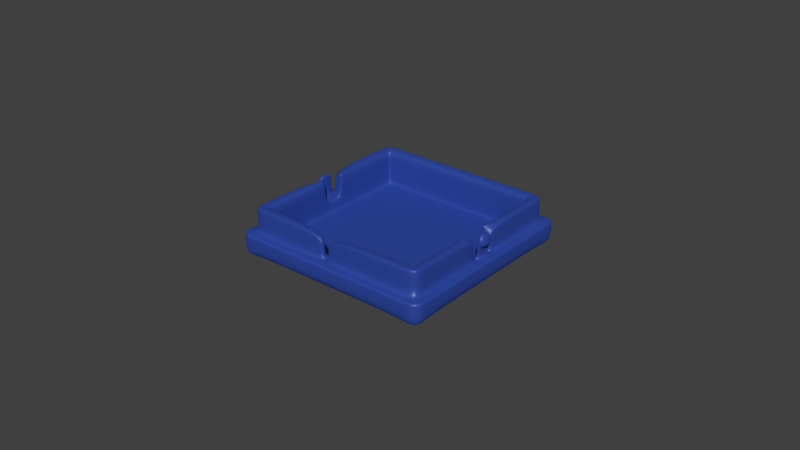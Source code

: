 # Source: case_top.blend  (saved by Blender 2.79.0; exported with 4.5.12 LTS)
import bpy
from mathutils import Matrix  # noqa: F401  (used for matrix-valued properties, if any)

bpy.ops.wm.read_factory_settings(use_empty=True)
scene = bpy.context.scene
scene.name = 'Scene'

# ---- collections
col_collection_1 = bpy.data.collections.new('Collection 1'); scene.collection.children.link(col_collection_1)

# ---- materials (node trees are filled in below, after node groups)
mat_material_003 = bpy.data.materials.new('Material.003')
mat_material_003.alpha_threshold = 0.0
mat_material_003.roughness = 0.5

# ---- material node trees
mat_material_003.use_nodes = True; mat_material_003.node_tree.nodes.clear()
_N = mat_material_003.node_tree.nodes; _L = mat_material_003.node_tree.links
n0 = _N.new('ShaderNodeOutputMaterial'); n0.name = 'Material Output'; n0.location = (381, 300)
n1 = _N.new('ShaderNodeMixShader'); n1.name = 'Mix Shader'; n1.location = (161, 315)
n1.inputs[0].default_value = 0.06364
n2 = _N.new('ShaderNodeBsdfAnisotropic'); n2.name = 'Glossy BSDF'; n2.location = (-140, 275)
n2.distribution = 'GGX'
n2.inputs[1].default_value = 0.4472
n3 = _N.new('ShaderNodeBsdfDiffuse'); n3.name = 'Diffuse BSDF'; n3.location = (-126, 455)
n3.inputs[0].default_value = (0.02232, 0.06077, 0.3578, 1.0)
n3.inputs[1].default_value = 0.08088
_L.new(n3.outputs[0], n1.inputs[1])
_L.new(n1.outputs[0], n0.inputs[0])
_L.new(n2.outputs[0], n1.inputs[2])
n0.is_active_output = True

# ---- world
world_world = bpy.data.worlds.new('World'); scene.world = world_world
world_world.color = (0.05088, 0.05088, 0.05088)
world_world.use_sun_shadow = False
world_world.sun_shadow_jitter_overblur = 0.0
world_world.cycles.sampling_method = 'MANUAL'

# ---- meshes
me_cube = bpy.data.meshes.new('Cube')
me_cube.from_pydata([(-0.01139, -0.01138, -0.004191), (-0.01139, 0.01138, -0.004191), (0.01138, -0.01138, -0.004191), (0.01138, 0.01138, -0.004191), (-0.01, -0.01, -0.004191), (-0.01, -0.01, 0.0002598), (-0.01, 0.01, -0.004191), (-0.01, 0.01, 0.0002598), (0.01, -0.01, -0.004191), (0.01, -0.01, 0.0002598), (0.01, 0.01, -0.004191), (0.01, 0.01, 0.0002598), (-0.01139, 0.01138, -0.001178), (0.01138, 0.01138, -0.001178), (0.01138, -0.01138, -0.001178), (0.000205, 0.01138, -0.004191), (0.000205, 0.01249, 0.00181), (0.000205, -0.01138, -0.004191), (0.000205, -0.01249, 0.00181), (0.000205, 0.01, -0.004191), (0.000205, 0.01, 0.0002598), (0.000205, -0.01, -0.004191), (0.000205, -0.01, 0.0002598), (0.000205, -0.01249, -0.001178), (0.000205, 0.01249, -0.001178), (0.000205, 0.01138, -0.001178), (0.000205, -0.01138, -0.001178), (0.001275, 0.01249, 0.00181), (0.001275, -0.01138, -0.004191), (0.001275, 0.01, 0.0002598), (0.001275, -0.01, -0.004191), (0.001275, 0.01249, -0.001178), (0.001275, 0.01138, -0.001178), (0.001275, 0.01138, -0.004191), (0.001275, -0.01249, 0.00181), (0.001275, 0.01, -0.004191), (0.001275, -0.01, 0.0002598), (0.001275, -0.01249, -0.001178), (0.001275, -0.01138, -0.001178), (-0.01, -0.01, -0.001178), (-0.01, 0.01, -0.001178), (0.01, 0.01, -0.001178), (0.01, -0.01, -0.001178), (0.000205, -0.01, -0.001178), (0.000205, 0.01, -0.001178), (0.001275, -0.01, -0.001178), (0.001275, 0.01, -0.001178), (-0.01139, -0.009437, -0.004191), (-0.01249, -0.009437, 0.00181), (0.01138, -0.009437, -0.004191), (0.01249, -0.009437, 0.00181), (-0.01, -0.009437, -0.004191), (-0.01, -0.009437, 0.0002598), (0.01, -0.009437, -0.004191), (0.01, -0.009437, 0.0002598), (0.01249, -0.009437, -0.001178), (-0.01249, -0.009437, -0.001178), (-0.01139, -0.009437, -0.001178), (0.01138, -0.009437, -0.001178), (0.000205, -0.009437, 0.0002598), (0.000205, -0.009437, 0.00181), (0.001275, -0.009437, 0.00181), (0.001275, -0.009437, 0.0002598), (0.01, -0.009437, -0.001178), (-0.01, -0.009437, -0.001178), (-0.01249, 0.009437, 0.00181), (0.01138, 0.009437, -0.004191), (-0.01, 0.009437, 0.0002598), (0.01, 0.009437, -0.004191), (-0.01249, 0.009437, -0.001178), (-0.01139, 0.009437, -0.001178), (0.000205, 0.009437, 0.0002598), (0.001275, 0.009437, 0.0002598), (0.01, 0.009437, -0.001178), (-0.01139, 0.009437, -0.004191), (0.01249, 0.009437, 0.00181), (-0.01, 0.009437, -0.004191), (0.01, 0.009437, 0.0002598), (0.01249, 0.009437, -0.001178), (0.01138, 0.009437, -0.001178), (0.000205, 0.009437, 0.00181), (0.001275, 0.009437, 0.00181), (-0.01, 0.009437, -0.001178), (0.009438, 0.01249, 0.00181), (0.009438, -0.01138, -0.004191), (0.009438, 0.01, 0.0002598), (0.009438, -0.01, -0.004191), (0.009438, 0.01249, -0.001178), (0.009438, 0.01138, -0.001178), (0.009438, 0.01138, -0.004191), (0.009438, -0.01249, 0.00181), (0.009438, 0.01, -0.004191), (0.009438, -0.01, 0.0002598), (0.009438, -0.01249, -0.001178), (0.009438, -0.01138, -0.001178), (0.009438, -0.01, -0.001178), (0.009438, 0.01, -0.001178), (0.009438, -0.009437, 0.0002598), (0.009438, -0.009437, 0.00181), (0.009438, 0.009437, 0.00181), (0.009438, 0.009437, 0.0002598), (-0.009437, 0.01138, -0.004191), (-0.009437, -0.01249, 0.00181), (-0.009437, 0.01, -0.004191), (-0.009437, -0.01, 0.0002598), (-0.009437, -0.01249, -0.001178), (-0.009437, -0.01138, -0.001178), (-0.009437, 0.01249, 0.00181), (-0.009437, -0.01138, -0.004191), (-0.009437, 0.01, 0.0002598), (-0.009437, -0.01, -0.004191), (-0.009437, 0.01249, -0.001178), (-0.009437, 0.01138, -0.001178), (-0.009437, 0.01, -0.001178), (-0.009437, -0.01, -0.001178), (-0.009437, -0.009437, 0.0002598), (-0.009437, -0.009437, 0.00181), (-0.009437, 0.009437, 0.00181), (-0.009437, 0.009437, 0.0002598), (0.000205, -0.01249, -0.0007191), (0.000205, 0.01249, -0.0007191), (0.001275, -0.01249, -0.0007191), (0.001275, 0.01249, -0.0007191), (0.01249, -0.009437, -0.0007191), (-0.01249, -0.009437, -0.0007191), (0.01249, 0.009437, -0.0007191), (-0.01249, 0.009437, -0.0007191), (0.009438, -0.01249, -0.0007191), (0.009438, 0.01249, -0.0007191), (-0.009437, 0.01249, -0.0007191), (-0.009437, -0.01249, -0.0007191), (0.01249, 0.0009639, 0.00181), (0.01249, -0.0009527, 0.00181), (0.01, 0.0009639, 0.0002598), (0.01, -0.0009527, 0.0002598), (0.01249, 0.0009639, -0.001178), (0.01249, -0.0009527, -0.001178), (0.01138, 0.0009639, -0.001178), (0.01138, -0.0009527, -0.001178), (0.000205, 0.0009639, 0.00181), (0.000205, -0.0009527, 0.00181), (0.001275, 0.0009639, 0.00181), (0.001275, -0.0009527, 0.00181), (-0.01, 0.0009639, -0.001178), (-0.01, -0.0009527, -0.001178), (-0.01249, -0.0009527, 0.00181), (-0.01249, 0.0009639, 0.00181), (0.01138, -0.0009527, -0.004191), (0.01138, 0.0009639, -0.004191), (-0.01, -0.0009527, 0.0002598), (-0.01, 0.0009639, 0.0002598), (0.01, -0.001314, -0.004191), (0.01, 0.001326, -0.004191), (-0.01249, -0.0009527, -0.001178), (-0.01249, 0.0009639, -0.001178), (-0.01139, -0.0009527, -0.001178), (-0.01139, 0.0009639, -0.001178), (0.000205, -0.0009527, 0.0002598), (0.000205, 0.0009639, 0.0002598), (0.001275, -0.0009527, 0.0002598), (0.001275, 0.0009639, 0.0002598), (0.01, -0.0009527, -0.001178), (0.01, 0.0009639, -0.001178), (0.009438, 0.0009639, 0.00181), (0.009438, -0.0009527, 0.00181), (0.009438, -0.0009527, 0.0002598), (0.009438, 0.0009639, 0.0002598), (-0.009437, 0.0009639, 0.00181), (-0.009437, -0.0009527, 0.00181), (-0.009437, -0.0009527, 0.0002598), (-0.009437, 0.0009639, 0.0002598), (-0.01249, -0.0009527, -0.0007191), (-0.01249, 0.0009639, -0.0007191), (0.01249, 0.0009639, -0.0007191), (0.01249, -0.0009527, -0.0007191), (-0.01139, 0.01138, -0.002571), (0.01138, 0.01138, -0.002571), (0.01138, -0.01138, -0.002571), (-0.01, 0.01, -0.002571), (0.01, 0.01, -0.002571), (0.01, -0.01, -0.002571), (-0.01139, -0.01138, -0.002571), (0.000205, -0.01138, -0.002571), (0.000205, 0.01138, -0.002571), (0.001275, -0.01138, -0.002571), (0.001275, 0.01138, -0.002571), (-0.01, -0.01, -0.002571), (0.000205, -0.01, -0.002571), (0.000205, 0.01, -0.002571), (0.001275, -0.01, -0.002571), (0.001275, 0.01, -0.002571), (-0.01, -0.009437, -0.002571), (0.01, -0.009437, -0.002571), (0.01138, -0.009437, -0.002571), (-0.01139, -0.009437, -0.002571), (0.01138, 0.009437, -0.002571), (0.01, 0.009437, -0.002571), (-0.01, 0.009437, -0.002571), (-0.01139, 0.009437, -0.002571), (0.009438, 0.01, -0.002571), (0.009438, -0.01, -0.002571), (0.009438, -0.01138, -0.002571), (0.009438, 0.01138, -0.002571), (-0.009437, -0.01, -0.002571), (-0.009437, 0.01, -0.002571), (-0.009437, 0.01138, -0.002571), (-0.009437, -0.01138, -0.002571), (0.01138, 0.0009639, -0.002571), (0.01138, -0.0009527, -0.002571), (0.01, 0.001326, -0.002571), (0.01, -0.001314, -0.002571), (-0.01115, -0.01115, -0.004191), (-0.01115, 0.01115, -0.004191), (0.01115, -0.01115, -0.004191), (0.01115, 0.01115, -0.004191), (0.000205, -0.01115, -0.004191), (0.000205, 0.01115, -0.004191), (0.001275, -0.01115, -0.004191), (0.001275, 0.01115, -0.004191), (0.001275, -0.01115, -0.001178), (0.000205, -0.01115, -0.001178), (0.01115, -0.009437, -0.004191), (-0.01115, -0.009437, -0.004191), (0.01115, 0.009437, -0.004191), (-0.01115, 0.009437, -0.004191), (0.009438, -0.01115, -0.004191), (0.009438, 0.01115, -0.004191), (-0.009437, 0.01115, -0.004191), (-0.009437, -0.01115, -0.004191), (-0.01115, 0.0009639, -0.001178), (-0.01115, -0.0009527, -0.001178), (0.01115, 0.0009639, -0.004191), (0.01115, -0.0009527, -0.004191), (0.001275, -0.01115, -0.002571), (0.000205, -0.01115, -0.002571), (0.01115, -0.0009527, -0.001178), (0.01115, 0.0009639, -0.001178), (0.01115, 0.0009639, -0.002571), (0.01115, -0.0009527, -0.002571), (0.01173, -0.0009527, -0.004191), (0.01173, 0.0009639, -0.004191), (0.01222, 0.0009639, -0.002571), (0.01222, -0.0009527, -0.002571), (-0.01139, -0.001472, -0.004191), (0.01249, -0.001472, 0.00181), (-0.01, -0.001472, -0.004191), (0.01, -0.001472, 0.0002598), (0.01249, -0.001472, -0.001178), (0.01138, -0.001472, -0.001178), (0.000205, -0.001472, 0.00181), (0.001275, -0.001472, 0.00181), (-0.01, -0.001472, -0.001178), (0.009438, -0.001472, 0.00181), (-0.009437, -0.001472, 0.00181), (0.01249, -0.001472, -0.0007191), (-0.01249, -0.001472, 0.00181), (0.01138, -0.001472, -0.004191), (-0.01, -0.001472, 0.0002598), (0.01, -0.001472, -0.004191), (-0.01249, -0.001472, -0.001178), (-0.01139, -0.001472, -0.001178), (0.000205, -0.001472, 0.0002598), (0.001275, -0.001472, 0.0002598), (0.01, -0.001472, -0.001178), (0.009438, -0.001472, 0.0002598), (-0.009437, -0.001472, 0.0002598), (-0.01249, -0.001472, -0.0007191), (-0.01, -0.001472, -0.002571), (-0.01139, -0.001472, -0.002571), (0.01138, -0.001472, -0.002571), (0.01, -0.001472, -0.002571), (-0.01115, -0.001472, -0.004191), (0.01115, -0.001472, -0.004191), (-0.01249, 0.001436, 0.00181), (0.01138, 0.001436, -0.004191), (-0.01, 0.001436, 0.0002598), (0.01, 0.001436, -0.004191), (-0.01249, 0.001436, -0.001178), (-0.01139, 0.001436, -0.001178), (0.000205, 0.001436, 0.0002598), (0.001275, 0.001436, 0.0002598), (0.01, 0.001436, -0.001178), (0.009438, 0.001436, 0.0002598), (-0.009437, 0.001436, 0.0002598), (-0.01249, 0.001436, -0.0007191), (-0.01139, 0.001436, -0.004191), (0.01249, 0.001436, 0.00181), (-0.01, 0.001436, -0.004191), (0.01, 0.001436, 0.0002598), (0.01249, 0.001436, -0.001178), (0.01138, 0.001436, -0.001178), (0.000205, 0.001436, 0.00181), (0.001275, 0.001436, 0.00181), (-0.01, 0.001436, -0.001178), (0.009438, 0.001436, 0.00181), (-0.009437, 0.001436, 0.00181), (0.01249, 0.001436, -0.0007191), (0.01, 0.001436, -0.002571), (0.01138, 0.001436, -0.002571), (-0.01139, 0.001436, -0.002571), (-0.01, 0.001436, -0.002571), (0.01115, 0.001436, -0.004191), (-0.01115, 0.001436, -0.004191), (0.01115, -0.001472, -0.001178), (0.01115, -0.001472, -0.002569), (0.01115, 0.001437, -0.001178), (0.01115, 0.001436, -0.002571), (-0.01139, -0.0009527, -0.002571), (-0.01139, 0.0009639, -0.002571), (-0.01115, 0.0009639, -0.002571), (-0.01115, -0.0009527, -0.002571), (-0.01139, -0.0009527, -0.004191), (-0.01139, 0.0009639, -0.004191), (-0.01115, 0.0009639, -0.004191), (-0.01115, -0.0009527, -0.004191), (-0.01173, -0.0009527, -0.004191), (-0.01173, 0.0009639, -0.004191), (-0.01222, -0.0009527, -0.002571), (-0.01222, 0.0009639, -0.002571), (-0.01115, 0.001435, -0.001178), (-0.01, 0.001309, -0.004191), (-0.01, 0.001311, -0.002571), (-0.01116, 0.001436, -0.002571), (-0.01115, -0.001472, -0.002571), (-0.01115, -0.001473, -0.001178), (-0.01, -0.001299, -0.004191), (-0.01, -0.001299, -0.002571), (-0.01249, -0.01127, 0.00181), (-0.01127, -0.01249, 0.00181), (-0.01243, -0.01165, 0.00181), (-0.01226, -0.01199, 0.00181), (-0.01199, -0.01226, 0.00181), (-0.01165, -0.01243, 0.00181), (-0.01127, 0.01249, 0.00181), (-0.01249, 0.01127, 0.00181), (-0.01165, 0.01243, 0.00181), (-0.01199, 0.01226, 0.00181), (-0.01226, 0.01199, 0.00181), (-0.01243, 0.01165, 0.00181), (0.01127, -0.01249, 0.00181), (0.01249, -0.01127, 0.00181), (0.01165, -0.01243, 0.00181), (0.01199, -0.01226, 0.00181), (0.01226, -0.01199, 0.00181), (0.01243, -0.01165, 0.00181), (0.01249, 0.01127, 0.00181), (0.01127, 0.01249, 0.00181), (0.01243, 0.01165, 0.00181), (0.01226, 0.01199, 0.00181), (0.01199, 0.01226, 0.00181), (0.01165, 0.01243, 0.00181), (-0.01127, -0.01249, -0.001178), (-0.01249, -0.01127, -0.001178), (-0.01144, -0.01144, -0.001178), (-0.01165, -0.01243, -0.001178), (-0.01199, -0.01226, -0.001178), (-0.01226, -0.01199, -0.001178), (-0.01243, -0.01165, -0.001178), (-0.01249, 0.01127, -0.001178), (-0.01127, 0.01249, -0.001178), (-0.01243, 0.01165, -0.001178), (-0.01226, 0.01199, -0.001178), (-0.01199, 0.01226, -0.001178), (-0.01165, 0.01243, -0.001178), (0.01127, 0.01249, -0.001178), (0.01249, 0.01127, -0.001178), (0.01165, 0.01243, -0.001178), (0.01199, 0.01226, -0.001178), (0.01226, 0.01199, -0.001178), (0.01243, 0.01165, -0.001178), (0.01249, -0.01127, -0.001178), (0.01127, -0.01249, -0.001178), (0.01243, -0.01165, -0.001178), (0.01226, -0.01199, -0.001178), (0.01199, -0.01226, -0.001178), (0.01165, -0.01243, -0.001178), (-0.01249, -0.01127, -0.0007191), (-0.01127, -0.01249, -0.0007191), (-0.01243, -0.01165, -0.0007191), (-0.01226, -0.01199, -0.0007191), (-0.01199, -0.01226, -0.0007191), (-0.01165, -0.01243, -0.0007191), (-0.01249, 0.01127, -0.0007191), (-0.01127, 0.01249, -0.0007191), (-0.01243, 0.01165, -0.0007191), (-0.01226, 0.01199, -0.0007191), (-0.01199, 0.01226, -0.0007191), (-0.01165, 0.01243, -0.0007191), (0.01127, 0.01249, -0.0007191), (0.01249, 0.01127, -0.0007191), (0.01165, 0.01243, -0.0007191), (0.01199, 0.01226, -0.0007191), (0.01226, 0.01199, -0.0007191), (0.01243, 0.01165, -0.0007191), (0.01249, -0.01127, -0.0007191), (0.01127, -0.01249, -0.0007191), (0.01243, -0.01165, -0.0007191), (0.01226, -0.01199, -0.0007191), (0.01199, -0.01226, -0.0007191), (0.01165, -0.01243, -0.0007191)], [], [(50, 98, 90, 339, 341, 342, 343, 344, 340), (353, 352, 56, 57), (345, 347, 348, 349, 350, 346, 83, 99, 75), (116, 48, 327, 329, 330, 331, 332, 328, 102), (107, 333, 335, 336, 337, 338, 334, 65, 117), (82, 40, 7, 67), (96, 41, 11, 85), (63, 42, 9, 54), (114, 39, 5, 104), (115, 104, 5, 52), (224, 212, 6, 76), (226, 214, 10, 91), (221, 213, 8, 53), (228, 211, 4, 110), (105, 130, 377, 351), (14, 371, 93, 94), (13, 365, 78, 79), (12, 359, 111, 112), (198, 70, 12, 175), (202, 88, 13, 176), (193, 58, 14, 177), (206, 106, 353, 181), (205, 112, 25, 183), (112, 111, 24, 25), (38, 37, 23, 26), (227, 216, 19, 103), (62, 36, 22, 59), (45, 43, 22, 36), (113, 44, 20, 109), (61, 60, 18, 34), (121, 34, 18, 119), (129, 107, 16, 120), (127, 90, 34, 121), (98, 61, 34, 90), (95, 45, 36, 92), (97, 92, 36, 62), (225, 217, 30, 86), (94, 93, 37, 38), (201, 94, 38, 184), (183, 25, 32, 185), (25, 24, 31, 32), (216, 218, 35, 19), (44, 46, 29, 20), (120, 16, 27, 122), (188, 190, 46, 44), (200, 189, 45, 95), (204, 188, 44, 113), (203, 186, 39, 114), (192, 180, 42, 63), (199, 179, 41, 96), (197, 178, 40, 82), (219, 220, 43, 45), (234, 215, 21, 187), (233, 184, 38, 219), (186, 191, 64, 39), (270, 192, 63, 263), (264, 97, 62, 262), (252, 250, 61, 98), (250, 249, 60, 61), (262, 62, 59, 261), (269, 248, 58, 193), (181, 353, 57, 194), (352, 376, 124, 56), (248, 247, 55, 58), (272, 221, 53, 258), (211, 222, 51, 4), (265, 115, 52, 257), (263, 63, 54, 246), (39, 64, 52, 5), (253, 255, 48, 116), (254, 244, 50, 123), (130, 102, 328, 377), (128, 83, 346, 388), (383, 333, 107, 129), (41, 73, 77, 11), (109, 118, 67, 7), (214, 223, 68, 10), (365, 389, 125, 78), (176, 13, 79, 195), (29, 72, 71, 20), (27, 16, 80, 81), (83, 27, 81, 99), (85, 100, 72, 29), (179, 196, 73, 41), (300, 197, 82, 293), (299, 278, 70, 198), (278, 277, 69, 70), (302, 224, 76, 287), (293, 82, 67, 275), (284, 273, 65, 126), (11, 77, 100, 85), (389, 345, 75, 125), (244, 252, 98, 50), (246, 54, 97, 264), (190, 199, 96, 46), (180, 200, 95, 42), (177, 14, 94, 201), (371, 395, 127, 93), (213, 225, 86, 8), (54, 9, 92, 97), (42, 95, 92, 9), (395, 339, 90, 127), (123, 50, 340, 394), (185, 32, 88, 202), (32, 31, 87, 88), (218, 226, 91, 35), (46, 96, 85, 29), (122, 27, 83, 128), (20, 71, 118, 109), (16, 107, 117, 80), (249, 253, 116, 60), (261, 59, 115, 265), (187, 203, 114, 43), (178, 204, 113, 40), (126, 65, 334, 382), (40, 113, 109, 7), (212, 227, 103, 6), (359, 383, 129, 111), (175, 12, 112, 205), (182, 26, 106, 206), (26, 23, 105, 106), (215, 228, 110, 21), (59, 22, 104, 115), (43, 114, 104, 22), (60, 116, 102, 18), (119, 18, 102, 130), (23, 119, 130, 105), (87, 128, 388, 364), (31, 122, 128, 87), (277, 284, 126, 69), (55, 123, 394, 370), (106, 105, 351, 353), (247, 254, 123, 55), (24, 120, 122, 31), (93, 127, 121, 37), (111, 129, 120, 24), (37, 121, 119, 23), (69, 126, 382, 358), (58, 55, 370, 14), (88, 87, 364, 13), (70, 69, 358, 12), (289, 296, 173, 135), (135, 173, 174, 136), (259, 266, 171, 153), (153, 171, 172, 154), (279, 158, 170, 283), (158, 157, 169, 170), (291, 295, 167, 139), (139, 167, 168, 140), (288, 133, 166, 282), (133, 134, 165, 166), (286, 294, 163, 131), (131, 163, 164, 132), (266, 255, 145, 171), (171, 145, 146, 172), (251, 144, 149, 257), (144, 143, 150, 149), (260, 259, 153, 155), (155, 153, 154, 156), (296, 286, 131, 173), (173, 131, 132, 174), (295, 273, 146, 167), (167, 146, 145, 168), (281, 162, 133, 288), (162, 161, 134, 133), (283, 170, 150, 275), (170, 169, 149, 150), (207, 148, 231, 237), (147, 148, 240, 239), (135, 137, 290, 289), (138, 136, 247, 248), (208, 138, 235, 238), (207, 137, 138, 208), (280, 160, 158, 279), (160, 159, 157, 158), (292, 291, 139, 141), (141, 139, 140, 142), (294, 292, 141, 163), (163, 141, 142, 164), (282, 166, 160, 280), (166, 165, 159, 160), (297, 209, 162, 281), (235, 236, 237, 238), (276, 152, 209, 297), (161, 162, 236, 235), (17, 182, 206, 108), (1, 175, 205, 101), (6, 103, 204, 178), (21, 110, 203, 187), (33, 185, 202, 89), (2, 177, 201, 84), (8, 86, 200, 180), (35, 91, 199, 190), (285, 299, 198, 74), (287, 76, 197, 300), (10, 68, 196, 179), (3, 176, 195, 66), (0, 181, 194, 47), (256, 269, 193, 49), (258, 53, 192, 270), (4, 51, 191, 186), (217, 28, 184, 233), (220, 234, 187, 43), (76, 6, 178, 197), (91, 10, 179, 199), (53, 8, 180, 192), (110, 4, 186, 203), (103, 19, 188, 204), (86, 30, 189, 200), (19, 35, 190, 188), (15, 183, 185, 33), (84, 201, 184, 28), (101, 205, 183, 15), (108, 206, 181, 0), (49, 193, 177, 2), (89, 202, 176, 3), (74, 198, 175, 1), (26, 182, 234, 220), (30, 217, 233, 189), (231, 148, 147, 232), (17, 108, 228, 215), (1, 101, 227, 212), (33, 89, 226, 218), (2, 84, 225, 213), (285, 74, 224, 302), (3, 66, 223, 214), (0, 47, 222, 211), (256, 49, 221, 272), (189, 233, 219, 45), (182, 17, 215, 234), (38, 26, 220, 219), (15, 33, 218, 216), (84, 28, 217, 225), (101, 15, 216, 227), (108, 0, 211, 228), (49, 2, 213, 221), (89, 3, 214, 226), (74, 1, 212, 224), (237, 231, 232, 238), (207, 208, 242, 241), (239, 240, 241, 242), (207, 241, 240, 148), (208, 147, 239, 242), (47, 243, 271, 222), (151, 258, 270, 210), (47, 194, 268, 243), (51, 245, 267, 191), (191, 267, 251, 64), (194, 57, 260, 268), (57, 56, 259, 260), (222, 271, 245, 51), (64, 251, 257, 52), (124, 48, 255, 266), (56, 124, 266, 259), (136, 174, 254, 247), (157, 261, 265, 169), (140, 168, 253, 249), (134, 246, 264, 165), (132, 164, 252, 244), (174, 132, 244, 254), (168, 145, 255, 253), (161, 263, 246, 134), (169, 265, 257, 149), (236, 137, 207, 237), (208, 238, 232, 147), (159, 262, 261, 157), (142, 140, 249, 250), (164, 142, 250, 252), (165, 264, 262, 159), (210, 270, 263, 161), (66, 274, 301, 223), (66, 195, 298, 274), (68, 276, 297, 196), (196, 297, 281, 73), (100, 282, 280, 72), (99, 81, 292, 294), (81, 80, 291, 292), (72, 280, 279, 71), (195, 79, 290, 298), (79, 78, 289, 290), (223, 301, 276, 68), (118, 283, 275, 67), (73, 281, 288, 77), (117, 65, 273, 295), (125, 75, 286, 296), (75, 99, 294, 286), (77, 288, 282, 100), (80, 117, 295, 291), (71, 279, 283, 118), (78, 125, 296, 289), (154, 172, 284, 277), (172, 146, 273, 284), (143, 293, 275, 150), (156, 154, 277, 278), (155, 156, 308, 307), (229, 309, 308, 156), (258, 151, 272), (276, 301, 152), (161, 235, 303), (210, 304, 272, 151), (210, 161, 303, 304), (269, 304, 303, 248), (272, 304, 269, 256), (235, 138, 248, 303), (236, 162, 305), (290, 137, 236, 305), (301, 274, 298, 306), (298, 290, 305, 306), (209, 306, 305, 162), (209, 152, 301, 306), (143, 144, 230, 229), (229, 230, 310, 309), (155, 307, 310, 230), (309, 313, 312, 308), (307, 311, 314, 310), (309, 310, 314, 313), (312, 313, 314, 311), (311, 315, 316, 312), (307, 308, 318, 317), (316, 315, 317, 318), (307, 317, 315, 311), (308, 312, 316, 318), (229, 319, 143), (287, 320, 302), (143, 321, 300, 293), (300, 321, 320, 287), (302, 322, 299, 285), (302, 320, 321, 322), (319, 322, 321, 143), (299, 322, 319, 278), (229, 156, 278, 319), (271, 243, 268, 323), (324, 260, 155, 230), (245, 271, 325), (260, 324, 323, 268), (267, 245, 325, 326), (326, 144, 251, 267), (230, 144, 324), (323, 324, 144, 326), (323, 326, 325, 271), (136, 138, 137, 135), (351, 354, 353), (354, 355, 353), (355, 356, 353), (356, 357, 353), (357, 352, 353), (358, 360, 12), (360, 361, 12), (361, 362, 12), (362, 363, 12), (363, 359, 12), (364, 366, 13), (366, 367, 13), (367, 368, 13), (368, 369, 13), (369, 365, 13), (370, 372, 14), (372, 373, 14), (373, 374, 14), (374, 375, 14), (375, 371, 14), (377, 328, 332, 381), (381, 332, 331, 380), (380, 331, 330, 379), (379, 330, 329, 378), (378, 329, 327, 376), (383, 359, 363, 387), (387, 363, 362, 386), (386, 362, 361, 385), (385, 361, 360, 384), (384, 360, 358, 382), (389, 365, 369, 393), (393, 369, 368, 392), (392, 368, 367, 391), (391, 367, 366, 390), (390, 366, 364, 388), (395, 371, 375, 399), (399, 375, 374, 398), (398, 374, 373, 397), (397, 373, 372, 396), (396, 372, 370, 394), (351, 377, 381, 354), (354, 381, 380, 355), (355, 380, 379, 356), (356, 379, 378, 357), (357, 378, 376, 352), (333, 383, 387, 335), (335, 387, 386, 336), (336, 386, 385, 337), (337, 385, 384, 338), (338, 384, 382, 334), (345, 389, 393, 347), (347, 393, 392, 348), (348, 392, 391, 349), (349, 391, 390, 350), (350, 390, 388, 346), (339, 395, 399, 341), (341, 399, 398, 342), (342, 398, 397, 343), (343, 397, 396, 344), (344, 396, 394, 340), (376, 327, 48, 124)])
me_cube.materials.append(mat_material_003)
me_cube.use_remesh_preserve_volume = False
me_cube.use_remesh_preserve_attributes = False
me_cube.use_mirror_vertex_groups = False
me_cube.update()

# ---- objects
ob_cube_002 = bpy.data.objects.new('Cube.002', me_cube)

# ---- transforms, parenting, visibility, modifiers, constraints
ob_cube_002.location = (5.243e-09, 3.239e-09, 0.005435)
ob_cube_002.rotation_euler = (-0.0, 15.71, -0.0)
ob_cube_002.scale = (2.618, 2.618, 2.521)
ob_cube_002.lineart.crease_threshold = 0.0
_m = ob_cube_002.modifiers.new('Subsurf', 'SUBSURF')
_m.uv_smooth = 'PRESERVE_CORNERS'
_m.levels = 4
_m.render_levels = 4
_m.show_only_control_edges = False

# ---- collection membership
col_collection_1.objects.link(ob_cube_002)

# ---- scene / render settings (as saved in the file)
scene.frame_start = 1; scene.frame_end = 250; scene.frame_set(0)
scene.render.engine = 'CYCLES'
scene.render.image_settings.compression = 100
scene.render.dither_intensity = 0.0
scene.cycles.use_denoising = False
scene.cycles.samples = 256
scene.cycles.sampling_pattern = 'TABULATED_SOBOL'
scene.cycles.use_adaptive_sampling = False
scene.cycles.use_light_tree = False
scene.cycles.blur_glossy = 0.0
scene.cycles.sample_clamp_indirect = 0.0
scene.view_settings.view_transform = 'Standard'
bpy.context.view_layer.update()

# ---- added for rendering (the .blend has no active camera and no usable light): camera, sun
cam_auto = bpy.data.cameras.new('AutoCamera')
cam_auto.lens = 50.0
cam_auto.sensor_width = 36.0
cam_auto.clip_end = 1000.0
ob_auto_camera = bpy.data.objects.new('AutoCamera', cam_auto)
scene.collection.objects.link(ob_auto_camera)
ob_auto_camera.location = (0.185045, -0.222054, 0.156472)
ob_auto_camera.rotation_euler = (1.09748, -7.21219e-08, 0.694738)
scene.camera = ob_auto_camera
light_auto_sun = bpy.data.lights.new('AutoSun', 'SUN')
light_auto_sun.energy = 3.0
light_auto_sun.angle = 0.0523599
ob_auto_sun = bpy.data.objects.new('AutoSun', light_auto_sun)
scene.collection.objects.link(ob_auto_sun)
ob_auto_sun.rotation_euler = (0.872665, 0.174533, 0.523599)
bpy.context.view_layer.update()
